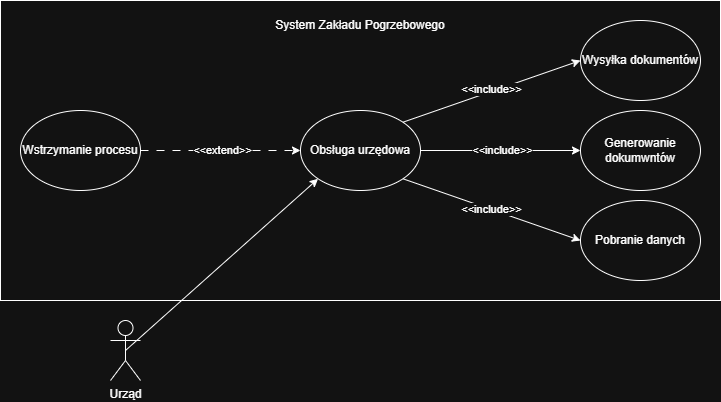

The diagram above was exported from draw.io. Its source (the exported page's mxGraphModel, read from the mxfile embedded in the PNG):
<mxGraphModel dx="756" dy="750" grid="1" gridSize="10" guides="1" tooltips="1" connect="1" arrows="1" fold="1" page="1" pageScale="1" pageWidth="827" pageHeight="1169" math="0" shadow="0">
  <root>
    <mxCell id="0" />
    <mxCell id="1" parent="0" />
    <mxCell id="VY1h16UdfELG8HdPOXvT-1" parent="1" style="rounded=0;whiteSpace=wrap;html=1;" value="" vertex="1">
      <mxGeometry height="300" width="720" x="40" y="170" as="geometry" />
    </mxCell>
    <mxCell id="VY1h16UdfELG8HdPOXvT-12" edge="1" parent="1" source="VY1h16UdfELG8HdPOXvT-2" style="edgeStyle=orthogonalEdgeStyle;rounded=0;orthogonalLoop=1;jettySize=auto;html=1;exitX=1;exitY=0.5;exitDx=0;exitDy=0;entryX=0;entryY=0.5;entryDx=0;entryDy=0;" target="VY1h16UdfELG8HdPOXvT-3">
      <mxGeometry relative="1" as="geometry" />
    </mxCell>
    <mxCell id="VY1h16UdfELG8HdPOXvT-21" connectable="0" parent="VY1h16UdfELG8HdPOXvT-12" style="edgeLabel;html=1;align=center;verticalAlign=middle;resizable=0;points=[];" value="&amp;lt;&amp;lt;include&amp;gt;&amp;gt;" vertex="1">
      <mxGeometry relative="1" x="0.0125" y="1" as="geometry">
        <mxPoint as="offset" />
      </mxGeometry>
    </mxCell>
    <mxCell id="VY1h16UdfELG8HdPOXvT-2" parent="1" style="ellipse;whiteSpace=wrap;html=1;" value="Obsługa urzędowa" vertex="1">
      <mxGeometry height="80" width="120" x="340" y="280" as="geometry" />
    </mxCell>
    <mxCell id="VY1h16UdfELG8HdPOXvT-3" parent="1" style="ellipse;whiteSpace=wrap;html=1;" value="Generowanie dokumwntów" vertex="1">
      <mxGeometry height="80" width="120" x="620" y="280" as="geometry" />
    </mxCell>
    <mxCell id="VY1h16UdfELG8HdPOXvT-5" parent="1" style="ellipse;whiteSpace=wrap;html=1;" value="Wysyłka dokumentów" vertex="1">
      <mxGeometry height="80" width="120" x="620" y="190" as="geometry" />
    </mxCell>
    <mxCell id="VY1h16UdfELG8HdPOXvT-6" parent="1" style="ellipse;whiteSpace=wrap;html=1;" value="Pobranie danych" vertex="1">
      <mxGeometry height="80" width="120" x="620" y="370" as="geometry" />
    </mxCell>
    <mxCell id="VY1h16UdfELG8HdPOXvT-18" edge="1" parent="1" source="VY1h16UdfELG8HdPOXvT-8" style="edgeStyle=orthogonalEdgeStyle;rounded=0;orthogonalLoop=1;jettySize=auto;html=1;exitX=1;exitY=0.5;exitDx=0;exitDy=0;entryX=0;entryY=0.5;entryDx=0;entryDy=0;dashed=1;dashPattern=8 8;" target="VY1h16UdfELG8HdPOXvT-2">
      <mxGeometry relative="1" as="geometry" />
    </mxCell>
    <mxCell id="VY1h16UdfELG8HdPOXvT-24" connectable="0" parent="VY1h16UdfELG8HdPOXvT-18" style="edgeLabel;html=1;align=center;verticalAlign=middle;resizable=0;points=[];" value="&amp;lt;&amp;lt;extend&amp;gt;&amp;gt;" vertex="1">
      <mxGeometry relative="1" x="0.0125" y="1" as="geometry">
        <mxPoint as="offset" />
      </mxGeometry>
    </mxCell>
    <mxCell id="VY1h16UdfELG8HdPOXvT-8" parent="1" style="ellipse;whiteSpace=wrap;html=1;" value="Wstrzymanie procesu" vertex="1">
      <mxGeometry height="80" width="120" x="60" y="280" as="geometry" />
    </mxCell>
    <mxCell id="VY1h16UdfELG8HdPOXvT-9" parent="1" style="text;html=1;whiteSpace=wrap;strokeColor=none;fillColor=none;align=center;verticalAlign=middle;rounded=0;" value="System Zakładu Pogrzebowego" vertex="1">
      <mxGeometry height="30" width="180" x="310" y="180" as="geometry" />
    </mxCell>
    <mxCell id="VY1h16UdfELG8HdPOXvT-14" edge="1" parent="1" source="VY1h16UdfELG8HdPOXvT-2" style="endArrow=classic;html=1;rounded=0;exitX=1;exitY=0;exitDx=0;exitDy=0;entryX=0;entryY=0.5;entryDx=0;entryDy=0;" target="VY1h16UdfELG8HdPOXvT-5" value="">
      <mxGeometry height="50" relative="1" width="50" as="geometry">
        <mxPoint x="370" y="380" as="sourcePoint" />
        <mxPoint x="420" y="330" as="targetPoint" />
      </mxGeometry>
    </mxCell>
    <mxCell id="VY1h16UdfELG8HdPOXvT-20" connectable="0" parent="VY1h16UdfELG8HdPOXvT-14" style="edgeLabel;html=1;align=center;verticalAlign=middle;resizable=0;points=[];" value="&amp;lt;&amp;lt;include&amp;gt;&amp;gt;" vertex="1">
      <mxGeometry relative="1" x="0.0043" y="2" as="geometry">
        <mxPoint as="offset" />
      </mxGeometry>
    </mxCell>
    <mxCell id="VY1h16UdfELG8HdPOXvT-15" edge="1" parent="1" source="VY1h16UdfELG8HdPOXvT-2" style="endArrow=classic;html=1;rounded=0;exitX=1;exitY=1;exitDx=0;exitDy=0;entryX=0;entryY=0.5;entryDx=0;entryDy=0;" target="VY1h16UdfELG8HdPOXvT-6" value="">
      <mxGeometry height="50" relative="1" width="50" as="geometry">
        <mxPoint x="370" y="380" as="sourcePoint" />
        <mxPoint x="420" y="330" as="targetPoint" />
      </mxGeometry>
    </mxCell>
    <mxCell id="VY1h16UdfELG8HdPOXvT-22" connectable="0" parent="VY1h16UdfELG8HdPOXvT-15" style="edgeLabel;html=1;align=center;verticalAlign=middle;resizable=0;points=[];" value="&amp;lt;&amp;lt;include&amp;gt;&amp;gt;" vertex="1">
      <mxGeometry relative="1" x="-0.0127" as="geometry">
        <mxPoint as="offset" />
      </mxGeometry>
    </mxCell>
    <mxCell id="VY1h16UdfELG8HdPOXvT-25" parent="1" style="shape=umlActor;verticalLabelPosition=bottom;verticalAlign=top;html=1;outlineConnect=0;" value="Urząd" vertex="1">
      <mxGeometry height="60" width="30" x="150" y="490" as="geometry" />
    </mxCell>
    <mxCell id="VY1h16UdfELG8HdPOXvT-27" edge="1" parent="1" source="VY1h16UdfELG8HdPOXvT-25" style="endArrow=classic;html=1;rounded=0;exitX=0.5;exitY=0.5;exitDx=0;exitDy=0;exitPerimeter=0;entryX=0;entryY=1;entryDx=0;entryDy=0;" target="VY1h16UdfELG8HdPOXvT-2" value="">
      <mxGeometry height="50" relative="1" width="50" as="geometry">
        <mxPoint x="370" y="380" as="sourcePoint" />
        <mxPoint x="420" y="330" as="targetPoint" />
      </mxGeometry>
    </mxCell>
  </root>
</mxGraphModel>